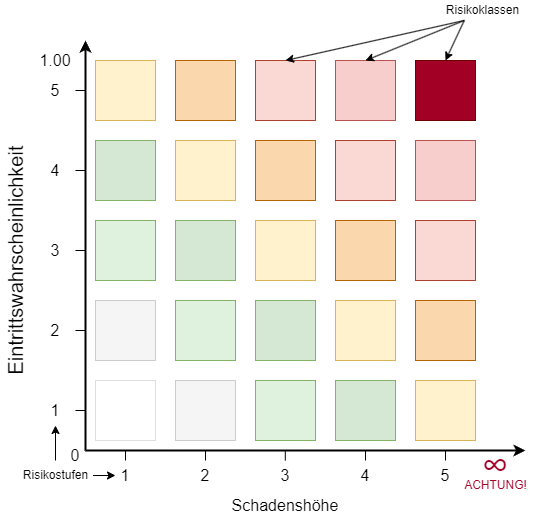

The diagram above was exported from draw.io. Its source (the exported page's mxGraphModel, read from the mxfile embedded in the PNG):
<mxGraphModel dx="1430" dy="858" grid="1" gridSize="10" guides="1" tooltips="1" connect="1" arrows="1" fold="1" page="1" pageScale="1" pageWidth="827" pageHeight="1169" math="0" shadow="0">
  <root>
    <mxCell id="0" />
    <mxCell id="1" parent="0" />
    <mxCell id="jeDcAwQA-8IsZO7BGQtT-5" value="Schadenshöhe" style="text;html=1;align=center;verticalAlign=middle;whiteSpace=wrap;rounded=0;fontSize=16;fontStyle=0" parent="1" vertex="1">
      <mxGeometry x="320" y="800" width="160" height="30" as="geometry" />
    </mxCell>
    <mxCell id="jeDcAwQA-8IsZO7BGQtT-6" value="Eintrittswahrscheinlichkeit" style="text;html=1;align=center;verticalAlign=middle;whiteSpace=wrap;rounded=0;fontSize=20;rotation=-90;" parent="1" vertex="1">
      <mxGeometry x="50" y="555" width="160" height="30" as="geometry" />
    </mxCell>
    <mxCell id="fwXTcQ87zbBSOZBN-Jjj-1" value="" style="endArrow=classic;html=1;rounded=0;strokeWidth=2;" parent="1" edge="1">
      <mxGeometry width="50" height="50" relative="1" as="geometry">
        <mxPoint x="200" y="760" as="sourcePoint" />
        <mxPoint x="640" y="760" as="targetPoint" />
      </mxGeometry>
    </mxCell>
    <mxCell id="fwXTcQ87zbBSOZBN-Jjj-2" value="" style="endArrow=classic;html=1;rounded=0;strokeWidth=2;" parent="1" edge="1">
      <mxGeometry width="50" height="50" relative="1" as="geometry">
        <mxPoint x="200" y="760" as="sourcePoint" />
        <mxPoint x="200" y="350" as="targetPoint" />
      </mxGeometry>
    </mxCell>
    <mxCell id="Kx792CIud1y4uX8RuCGy-1" value="&lt;font style=&quot;font-size: 38px;&quot;&gt;∞&lt;/font&gt;" style="text;html=1;align=center;verticalAlign=middle;whiteSpace=wrap;rounded=0;fontColor=#A20025;fontStyle=0;fontSize=38;" vertex="1" parent="1">
      <mxGeometry x="580" y="760" width="60" height="30" as="geometry" />
    </mxCell>
    <mxCell id="Kx792CIud1y4uX8RuCGy-2" value="0" style="text;html=1;align=center;verticalAlign=middle;whiteSpace=wrap;rounded=0;fontSize=16;" vertex="1" parent="1">
      <mxGeometry x="160" y="750" width="60" height="30" as="geometry" />
    </mxCell>
    <mxCell id="Kx792CIud1y4uX8RuCGy-3" value="" style="endArrow=none;html=1;rounded=0;" edge="1" parent="1">
      <mxGeometry width="50" height="50" relative="1" as="geometry">
        <mxPoint x="240" y="770" as="sourcePoint" />
        <mxPoint x="240" y="760" as="targetPoint" />
      </mxGeometry>
    </mxCell>
    <mxCell id="Kx792CIud1y4uX8RuCGy-4" value="" style="endArrow=none;html=1;rounded=0;" edge="1" parent="1">
      <mxGeometry width="50" height="50" relative="1" as="geometry">
        <mxPoint x="320" y="770" as="sourcePoint" />
        <mxPoint x="320" y="760" as="targetPoint" />
      </mxGeometry>
    </mxCell>
    <mxCell id="Kx792CIud1y4uX8RuCGy-5" value="" style="endArrow=none;html=1;rounded=0;" edge="1" parent="1">
      <mxGeometry width="50" height="50" relative="1" as="geometry">
        <mxPoint x="399.8" y="770" as="sourcePoint" />
        <mxPoint x="399.8" y="760" as="targetPoint" />
      </mxGeometry>
    </mxCell>
    <mxCell id="Kx792CIud1y4uX8RuCGy-8" value="" style="endArrow=none;html=1;rounded=0;" edge="1" parent="1">
      <mxGeometry width="50" height="50" relative="1" as="geometry">
        <mxPoint x="480" y="770" as="sourcePoint" />
        <mxPoint x="480" y="760" as="targetPoint" />
      </mxGeometry>
    </mxCell>
    <mxCell id="Kx792CIud1y4uX8RuCGy-9" value="" style="endArrow=none;html=1;rounded=0;" edge="1" parent="1">
      <mxGeometry width="50" height="50" relative="1" as="geometry">
        <mxPoint x="560" y="770" as="sourcePoint" />
        <mxPoint x="560" y="760" as="targetPoint" />
      </mxGeometry>
    </mxCell>
    <mxCell id="Kx792CIud1y4uX8RuCGy-10" value="" style="rounded=0;whiteSpace=wrap;html=1;strokeColor=#DEDEDE;" vertex="1" parent="1">
      <mxGeometry x="210" y="690" width="60" height="60" as="geometry" />
    </mxCell>
    <mxCell id="Kx792CIud1y4uX8RuCGy-11" value="" style="rounded=0;whiteSpace=wrap;html=1;fillColor=#f5f5f5;fontColor=#333333;strokeColor=#CCCCCC;" vertex="1" parent="1">
      <mxGeometry x="290" y="690" width="60" height="60" as="geometry" />
    </mxCell>
    <mxCell id="Kx792CIud1y4uX8RuCGy-13" value="" style="rounded=0;whiteSpace=wrap;html=1;fillColor=#d5e8d4;strokeColor=#82b366;" vertex="1" parent="1">
      <mxGeometry x="450" y="690" width="60" height="60" as="geometry" />
    </mxCell>
    <mxCell id="Kx792CIud1y4uX8RuCGy-14" value="" style="rounded=0;whiteSpace=wrap;html=1;fillColor=#fff2cc;strokeColor=#d6b656;" vertex="1" parent="1">
      <mxGeometry x="530" y="690" width="60" height="60" as="geometry" />
    </mxCell>
    <mxCell id="Kx792CIud1y4uX8RuCGy-15" value="" style="endArrow=none;html=1;rounded=0;" edge="1" parent="1">
      <mxGeometry width="50" height="50" relative="1" as="geometry">
        <mxPoint x="190" y="720" as="sourcePoint" />
        <mxPoint x="200" y="720" as="targetPoint" />
      </mxGeometry>
    </mxCell>
    <mxCell id="Kx792CIud1y4uX8RuCGy-16" value="1.00" style="text;html=1;align=center;verticalAlign=middle;whiteSpace=wrap;rounded=0;fontSize=16;" vertex="1" parent="1">
      <mxGeometry x="140" y="355" width="60" height="30" as="geometry" />
    </mxCell>
    <mxCell id="Kx792CIud1y4uX8RuCGy-17" value="" style="rounded=0;whiteSpace=wrap;html=1;fillColor=#f5f5f5;fontColor=#333333;strokeColor=#CCCCCC;" vertex="1" parent="1">
      <mxGeometry x="210" y="610" width="60" height="60" as="geometry" />
    </mxCell>
    <mxCell id="Kx792CIud1y4uX8RuCGy-19" value="" style="rounded=0;whiteSpace=wrap;html=1;fillColor=#d5e8d4;strokeColor=#82b366;" vertex="1" parent="1">
      <mxGeometry x="370" y="610" width="60" height="60" as="geometry" />
    </mxCell>
    <mxCell id="Kx792CIud1y4uX8RuCGy-20" value="" style="rounded=0;whiteSpace=wrap;html=1;fillColor=#fff2cc;strokeColor=#d6b656;" vertex="1" parent="1">
      <mxGeometry x="450" y="610" width="60" height="60" as="geometry" />
    </mxCell>
    <mxCell id="Kx792CIud1y4uX8RuCGy-21" value="" style="rounded=0;whiteSpace=wrap;html=1;fillColor=#fad7ac;strokeColor=#b46504;" vertex="1" parent="1">
      <mxGeometry x="530" y="610" width="60" height="60" as="geometry" />
    </mxCell>
    <mxCell id="Kx792CIud1y4uX8RuCGy-22" value="" style="rounded=0;whiteSpace=wrap;html=1;fillColor=#DEF2DD;strokeColor=#82b366;" vertex="1" parent="1">
      <mxGeometry x="210" y="530" width="60" height="60" as="geometry" />
    </mxCell>
    <mxCell id="Kx792CIud1y4uX8RuCGy-23" value="" style="rounded=0;whiteSpace=wrap;html=1;fillColor=#d5e8d4;strokeColor=#82b366;" vertex="1" parent="1">
      <mxGeometry x="290" y="530" width="60" height="60" as="geometry" />
    </mxCell>
    <mxCell id="Kx792CIud1y4uX8RuCGy-24" value="" style="rounded=0;whiteSpace=wrap;html=1;fillColor=#fff2cc;strokeColor=#d6b656;" vertex="1" parent="1">
      <mxGeometry x="370" y="530" width="60" height="60" as="geometry" />
    </mxCell>
    <mxCell id="Kx792CIud1y4uX8RuCGy-25" value="" style="rounded=0;whiteSpace=wrap;html=1;fillColor=#fad7ac;strokeColor=#b46504;" vertex="1" parent="1">
      <mxGeometry x="450" y="530" width="60" height="60" as="geometry" />
    </mxCell>
    <mxCell id="Kx792CIud1y4uX8RuCGy-26" value="" style="rounded=0;whiteSpace=wrap;html=1;fillColor=#fad9d5;strokeColor=#ae4132;" vertex="1" parent="1">
      <mxGeometry x="530" y="530" width="60" height="60" as="geometry" />
    </mxCell>
    <mxCell id="Kx792CIud1y4uX8RuCGy-27" value="" style="rounded=0;whiteSpace=wrap;html=1;fillColor=#d5e8d4;strokeColor=#82b366;" vertex="1" parent="1">
      <mxGeometry x="210" y="450" width="60" height="60" as="geometry" />
    </mxCell>
    <mxCell id="Kx792CIud1y4uX8RuCGy-28" value="" style="rounded=0;whiteSpace=wrap;html=1;fillColor=#fff2cc;strokeColor=#d6b656;" vertex="1" parent="1">
      <mxGeometry x="290" y="450" width="60" height="60" as="geometry" />
    </mxCell>
    <mxCell id="Kx792CIud1y4uX8RuCGy-29" value="" style="rounded=0;whiteSpace=wrap;html=1;fillColor=#fad7ac;strokeColor=#b46504;" vertex="1" parent="1">
      <mxGeometry x="370" y="450" width="60" height="60" as="geometry" />
    </mxCell>
    <mxCell id="Kx792CIud1y4uX8RuCGy-30" value="" style="rounded=0;whiteSpace=wrap;html=1;fillColor=#fad9d5;strokeColor=#ae4132;" vertex="1" parent="1">
      <mxGeometry x="450" y="450" width="60" height="60" as="geometry" />
    </mxCell>
    <mxCell id="Kx792CIud1y4uX8RuCGy-31" value="" style="rounded=0;whiteSpace=wrap;html=1;fillColor=#f8cecc;strokeColor=#b85450;" vertex="1" parent="1">
      <mxGeometry x="530" y="450" width="60" height="60" as="geometry" />
    </mxCell>
    <mxCell id="Kx792CIud1y4uX8RuCGy-32" value="" style="rounded=0;whiteSpace=wrap;html=1;fillColor=#fff2cc;strokeColor=#d6b656;" vertex="1" parent="1">
      <mxGeometry x="210" y="370" width="60" height="60" as="geometry" />
    </mxCell>
    <mxCell id="Kx792CIud1y4uX8RuCGy-33" value="" style="rounded=0;whiteSpace=wrap;html=1;fillColor=#fad7ac;strokeColor=#b46504;" vertex="1" parent="1">
      <mxGeometry x="290" y="370" width="60" height="60" as="geometry" />
    </mxCell>
    <mxCell id="Kx792CIud1y4uX8RuCGy-34" value="" style="rounded=0;whiteSpace=wrap;html=1;fillColor=#fad9d5;strokeColor=#ae4132;" vertex="1" parent="1">
      <mxGeometry x="370" y="370" width="60" height="60" as="geometry" />
    </mxCell>
    <mxCell id="Kx792CIud1y4uX8RuCGy-35" value="" style="rounded=0;whiteSpace=wrap;html=1;fillColor=#f8cecc;strokeColor=#b85450;" vertex="1" parent="1">
      <mxGeometry x="450" y="370" width="60" height="60" as="geometry" />
    </mxCell>
    <mxCell id="Kx792CIud1y4uX8RuCGy-36" value="" style="rounded=0;whiteSpace=wrap;html=1;fillColor=#a20025;strokeColor=#6F0000;fontColor=#ffffff;" vertex="1" parent="1">
      <mxGeometry x="530" y="370" width="60" height="60" as="geometry" />
    </mxCell>
    <mxCell id="Kx792CIud1y4uX8RuCGy-37" value="" style="endArrow=none;html=1;rounded=0;" edge="1" parent="1">
      <mxGeometry width="50" height="50" relative="1" as="geometry">
        <mxPoint x="190" y="640" as="sourcePoint" />
        <mxPoint x="200" y="640" as="targetPoint" />
      </mxGeometry>
    </mxCell>
    <mxCell id="Kx792CIud1y4uX8RuCGy-38" value="" style="endArrow=none;html=1;rounded=0;" edge="1" parent="1">
      <mxGeometry width="50" height="50" relative="1" as="geometry">
        <mxPoint x="190" y="560" as="sourcePoint" />
        <mxPoint x="200" y="560" as="targetPoint" />
      </mxGeometry>
    </mxCell>
    <mxCell id="Kx792CIud1y4uX8RuCGy-39" value="" style="endArrow=none;html=1;rounded=0;" edge="1" parent="1">
      <mxGeometry width="50" height="50" relative="1" as="geometry">
        <mxPoint x="190" y="480" as="sourcePoint" />
        <mxPoint x="200" y="480" as="targetPoint" />
      </mxGeometry>
    </mxCell>
    <mxCell id="Kx792CIud1y4uX8RuCGy-40" value="" style="endArrow=none;html=1;rounded=0;" edge="1" parent="1">
      <mxGeometry width="50" height="50" relative="1" as="geometry">
        <mxPoint x="190" y="400" as="sourcePoint" />
        <mxPoint x="200" y="400" as="targetPoint" />
      </mxGeometry>
    </mxCell>
    <mxCell id="Kx792CIud1y4uX8RuCGy-41" value="" style="rounded=0;whiteSpace=wrap;html=1;fillColor=#DEF2DD;strokeColor=#82b366;" vertex="1" parent="1">
      <mxGeometry x="290" y="610" width="60" height="60" as="geometry" />
    </mxCell>
    <mxCell id="Kx792CIud1y4uX8RuCGy-42" value="" style="rounded=0;whiteSpace=wrap;html=1;fillColor=#DEF2DD;strokeColor=#82b366;" vertex="1" parent="1">
      <mxGeometry x="370" y="690" width="60" height="60" as="geometry" />
    </mxCell>
    <mxCell id="Kx792CIud1y4uX8RuCGy-43" value="Risikostufen" style="text;html=1;align=center;verticalAlign=middle;whiteSpace=wrap;rounded=0;" vertex="1" parent="1">
      <mxGeometry x="132.5" y="770" width="75" height="30" as="geometry" />
    </mxCell>
    <mxCell id="Kx792CIud1y4uX8RuCGy-44" value="1" style="text;html=1;align=center;verticalAlign=middle;whiteSpace=wrap;rounded=0;fontSize=16;" vertex="1" parent="1">
      <mxGeometry x="230" y="770" width="20" height="30" as="geometry" />
    </mxCell>
    <mxCell id="Kx792CIud1y4uX8RuCGy-45" value="2" style="text;html=1;align=center;verticalAlign=middle;whiteSpace=wrap;rounded=0;fontSize=16;" vertex="1" parent="1">
      <mxGeometry x="290" y="770" width="60" height="30" as="geometry" />
    </mxCell>
    <mxCell id="Kx792CIud1y4uX8RuCGy-46" value="3" style="text;html=1;align=center;verticalAlign=middle;whiteSpace=wrap;rounded=0;fontSize=16;" vertex="1" parent="1">
      <mxGeometry x="370" y="770" width="60" height="30" as="geometry" />
    </mxCell>
    <mxCell id="Kx792CIud1y4uX8RuCGy-47" value="4" style="text;html=1;align=center;verticalAlign=middle;whiteSpace=wrap;rounded=0;fontSize=16;" vertex="1" parent="1">
      <mxGeometry x="450" y="770" width="60" height="30" as="geometry" />
    </mxCell>
    <mxCell id="Kx792CIud1y4uX8RuCGy-48" value="5" style="text;html=1;align=center;verticalAlign=middle;whiteSpace=wrap;rounded=0;fontSize=16;" vertex="1" parent="1">
      <mxGeometry x="530" y="770" width="60" height="30" as="geometry" />
    </mxCell>
    <mxCell id="Kx792CIud1y4uX8RuCGy-49" value="1" style="text;html=1;align=center;verticalAlign=middle;whiteSpace=wrap;rounded=0;fontSize=16;" vertex="1" parent="1">
      <mxGeometry x="150" y="705" width="40" height="30" as="geometry" />
    </mxCell>
    <mxCell id="Kx792CIud1y4uX8RuCGy-50" value="2" style="text;html=1;align=center;verticalAlign=middle;whiteSpace=wrap;rounded=0;fontSize=16;" vertex="1" parent="1">
      <mxGeometry x="150" y="625" width="40" height="30" as="geometry" />
    </mxCell>
    <mxCell id="Kx792CIud1y4uX8RuCGy-51" value="4" style="text;html=1;align=center;verticalAlign=middle;whiteSpace=wrap;rounded=0;fontSize=16;" vertex="1" parent="1">
      <mxGeometry x="150" y="465" width="40" height="30" as="geometry" />
    </mxCell>
    <mxCell id="Kx792CIud1y4uX8RuCGy-52" value="3&lt;span style=&quot;color: rgba(0, 0, 0, 0); font-family: monospace; font-size: 0px; text-align: start; text-wrap: nowrap;&quot;&gt;%3CmxGraphModel%3E%3Croot%3E%3CmxCell%20id%3D%220%22%2F%3E%3CmxCell%20id%3D%221%22%20parent%3D%220%22%2F%3E%3CmxCell%20id%3D%222%22%20value%3D%222%22%20style%3D%22text%3Bhtml%3D1%3Balign%3Dcenter%3BverticalAlign%3Dmiddle%3BwhiteSpace%3Dwrap%3Brounded%3D0%3BfontSize%3D16%3B%22%20vertex%3D%221%22%20parent%3D%221%22%3E%3CmxGeometry%20x%3D%22160%22%20y%3D%22625%22%20width%3D%2230%22%20height%3D%2230%22%20as%3D%22geometry%22%2F%3E%3C%2FmxCell%3E%3C%2Froot%3E%3C%2FmxGraphModel%3E&lt;/span&gt;" style="text;html=1;align=center;verticalAlign=middle;whiteSpace=wrap;rounded=0;fontSize=16;" vertex="1" parent="1">
      <mxGeometry x="150" y="545" width="40" height="30" as="geometry" />
    </mxCell>
    <mxCell id="Kx792CIud1y4uX8RuCGy-53" value="5" style="text;html=1;align=center;verticalAlign=middle;whiteSpace=wrap;rounded=0;fontSize=16;" vertex="1" parent="1">
      <mxGeometry x="150" y="385" width="40" height="30" as="geometry" />
    </mxCell>
    <mxCell id="Kx792CIud1y4uX8RuCGy-56" value="" style="endArrow=classic;html=1;rounded=0;entryX=0;entryY=0.5;entryDx=0;entryDy=0;exitX=1;exitY=0.5;exitDx=0;exitDy=0;" edge="1" parent="1" source="Kx792CIud1y4uX8RuCGy-43" target="Kx792CIud1y4uX8RuCGy-44">
      <mxGeometry width="50" height="50" relative="1" as="geometry">
        <mxPoint x="200" y="790" as="sourcePoint" />
        <mxPoint x="260" y="850" as="targetPoint" />
      </mxGeometry>
    </mxCell>
    <mxCell id="Kx792CIud1y4uX8RuCGy-58" value="" style="endArrow=classic;html=1;rounded=0;entryX=0.5;entryY=1;entryDx=0;entryDy=0;" edge="1" parent="1" source="Kx792CIud1y4uX8RuCGy-43" target="Kx792CIud1y4uX8RuCGy-49">
      <mxGeometry width="50" height="50" relative="1" as="geometry">
        <mxPoint x="218" y="795" as="sourcePoint" />
        <mxPoint x="240" y="795" as="targetPoint" />
      </mxGeometry>
    </mxCell>
    <mxCell id="Kx792CIud1y4uX8RuCGy-59" value="Risikoklassen" style="text;html=1;align=center;verticalAlign=middle;whiteSpace=wrap;rounded=0;" vertex="1" parent="1">
      <mxGeometry x="560" y="310" width="75" height="20" as="geometry" />
    </mxCell>
    <mxCell id="Kx792CIud1y4uX8RuCGy-60" value="" style="endArrow=classic;html=1;rounded=0;exitX=0.25;exitY=1;exitDx=0;exitDy=0;entryX=0.5;entryY=0;entryDx=0;entryDy=0;" edge="1" parent="1" source="Kx792CIud1y4uX8RuCGy-59" target="Kx792CIud1y4uX8RuCGy-36">
      <mxGeometry width="50" height="50" relative="1" as="geometry">
        <mxPoint x="180" y="780" as="sourcePoint" />
        <mxPoint x="180" y="745" as="targetPoint" />
      </mxGeometry>
    </mxCell>
    <mxCell id="Kx792CIud1y4uX8RuCGy-62" value="" style="endArrow=classic;html=1;rounded=0;entryX=0.5;entryY=0;entryDx=0;entryDy=0;exitX=0.25;exitY=1;exitDx=0;exitDy=0;" edge="1" parent="1" source="Kx792CIud1y4uX8RuCGy-59" target="Kx792CIud1y4uX8RuCGy-35">
      <mxGeometry width="50" height="50" relative="1" as="geometry">
        <mxPoint x="580" y="350" as="sourcePoint" />
        <mxPoint x="570" y="380" as="targetPoint" />
      </mxGeometry>
    </mxCell>
    <mxCell id="Kx792CIud1y4uX8RuCGy-63" value="" style="endArrow=classic;html=1;rounded=0;exitX=0.25;exitY=1;exitDx=0;exitDy=0;entryX=0.5;entryY=0;entryDx=0;entryDy=0;" edge="1" parent="1" source="Kx792CIud1y4uX8RuCGy-59" target="Kx792CIud1y4uX8RuCGy-34">
      <mxGeometry width="50" height="50" relative="1" as="geometry">
        <mxPoint x="599" y="370" as="sourcePoint" />
        <mxPoint x="580" y="390" as="targetPoint" />
      </mxGeometry>
    </mxCell>
    <mxCell id="Kx792CIud1y4uX8RuCGy-64" value="ACHTUNG!" style="text;html=1;align=center;verticalAlign=middle;whiteSpace=wrap;rounded=0;fontColor=#A20025;" vertex="1" parent="1">
      <mxGeometry x="572.5" y="780" width="75" height="30" as="geometry" />
    </mxCell>
  </root>
</mxGraphModel>